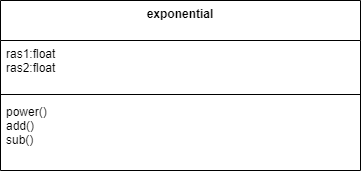

The diagram above was exported from draw.io. Its source (the exported page's mxGraphModel, read from the mxfile embedded in the PNG):
<mxGraphModel dx="536" dy="1620" grid="1" gridSize="10" guides="1" tooltips="1" connect="1" arrows="1" fold="1" page="1" pageScale="1" pageWidth="850" pageHeight="1100" math="0" shadow="0">
  <root>
    <mxCell id="0" />
    <mxCell id="1" parent="0" />
    <mxCell id="zm4neb-6wM25Gepd9EGe-28" value="exponential" style="swimlane;fontStyle=1;align=center;verticalAlign=top;childLayout=stackLayout;horizontal=1;startSize=40;horizontalStack=0;resizeParent=1;resizeParentMax=0;resizeLast=0;collapsible=1;marginBottom=0;" vertex="1" parent="1">
      <mxGeometry x="230" y="-440" width="360" height="170" as="geometry" />
    </mxCell>
    <mxCell id="zm4neb-6wM25Gepd9EGe-29" value="ras1:float&#10;ras2:float" style="text;strokeColor=none;fillColor=none;align=left;verticalAlign=top;spacingLeft=4;spacingRight=4;overflow=hidden;rotatable=0;points=[[0,0.5],[1,0.5]];portConstraint=eastwest;" vertex="1" parent="zm4neb-6wM25Gepd9EGe-28">
      <mxGeometry y="40" width="360" height="50" as="geometry" />
    </mxCell>
    <mxCell id="zm4neb-6wM25Gepd9EGe-30" value="" style="line;strokeWidth=1;fillColor=none;align=left;verticalAlign=middle;spacingTop=-1;spacingLeft=3;spacingRight=3;rotatable=0;labelPosition=right;points=[];portConstraint=eastwest;" vertex="1" parent="zm4neb-6wM25Gepd9EGe-28">
      <mxGeometry y="90" width="360" height="8" as="geometry" />
    </mxCell>
    <mxCell id="zm4neb-6wM25Gepd9EGe-31" value="power()&#10;add()&#10;sub()&#10;" style="text;strokeColor=none;fillColor=none;align=left;verticalAlign=top;spacingLeft=4;spacingRight=4;overflow=hidden;rotatable=0;points=[[0,0.5],[1,0.5]];portConstraint=eastwest;" vertex="1" parent="zm4neb-6wM25Gepd9EGe-28">
      <mxGeometry y="98" width="360" height="72" as="geometry" />
    </mxCell>
  </root>
</mxGraphModel>